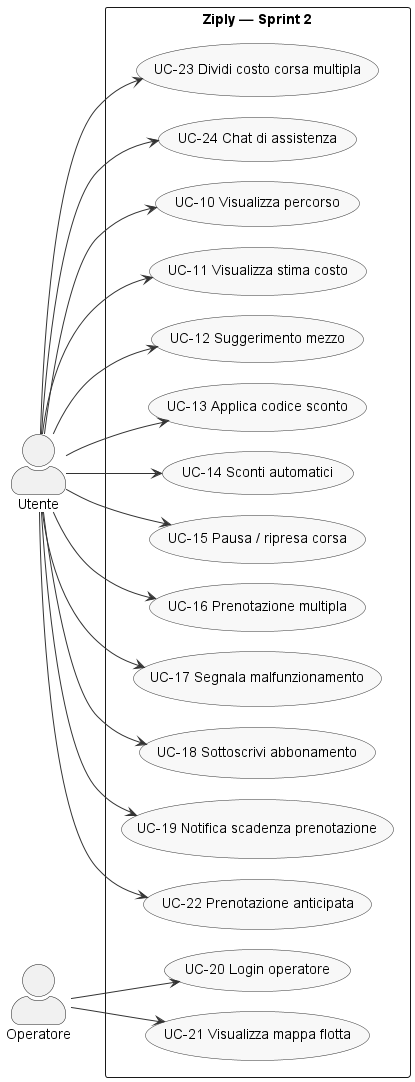

The diagram above was rendered by PlantUML. Its source (embedded in the PNG):
@startuml sprint2_usecase
skinparam actorStyle awesome
skinparam usecaseBorderColor #333333
skinparam usecaseBackgroundColor #F8F8F8
skinparam arrowColor #333333
skinparam nodesep 20
skinparam ranksep 50

left to right direction

actor Utente as U
actor Operatore as O

rectangle "Ziply — Sprint 2" {
    usecase "UC-10 Visualizza percorso" as UC10
    usecase "UC-11 Visualizza stima costo" as UC11
    usecase "UC-12 Suggerimento mezzo" as UC12
    usecase "UC-13 Applica codice sconto" as UC13
    usecase "UC-14 Sconti automatici" as UC14
    usecase "UC-15 Pausa / ripresa corsa" as UC15
    usecase "UC-16 Prenotazione multipla" as UC16
    usecase "UC-17 Segnala malfunzionamento" as UC17
    usecase "UC-18 Sottoscrivi abbonamento" as UC18
    usecase "UC-19 Notifica scadenza prenotazione" as UC19
    usecase "UC-20 Login operatore" as UC20
    usecase "UC-21 Visualizza mappa flotta" as UC21
    usecase "UC-22 Prenotazione anticipata" as UC22
    usecase "UC-23 Dividi costo corsa multipla" as UC23
    usecase "UC-24 Chat di assistenza" as UC24
}

U --> UC10
U --> UC11
U --> UC12
U --> UC13
U --> UC14
U --> UC15
U --> UC16
U --> UC17
U --> UC18
U --> UC19
U --> UC22
U --> UC23
U --> UC24
O --> UC20
O --> UC21
@enduml